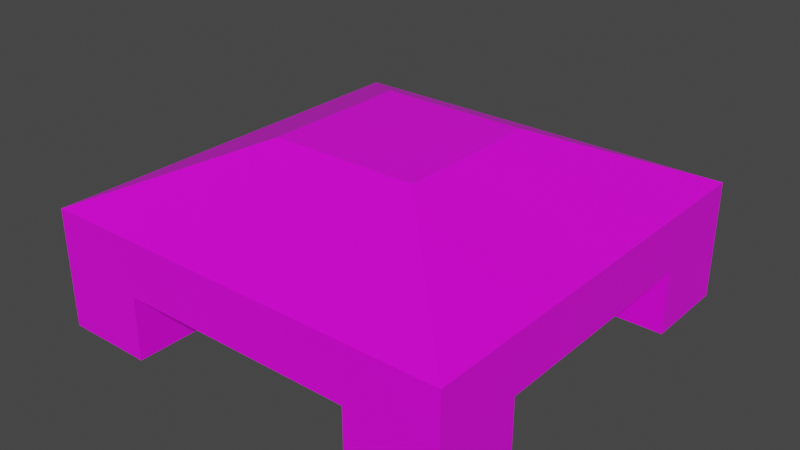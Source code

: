 # Source: station.blend  (saved by Blender 3.2.14; exported with 4.5.12 LTS)
import bpy
from mathutils import Matrix  # noqa: F401  (used for matrix-valued properties, if any)

bpy.ops.wm.read_factory_settings(use_empty=True)
scene = bpy.context.scene
scene.name = 'Scene'

# ---- collections
col_collection = bpy.data.collections.new('Collection'); scene.collection.children.link(col_collection)

# ---- images (referenced by path relative to the original .blend; pixels are not part of the script)
import os
ASSET_DIR = os.environ.get("B2B_ASSET_DIR", "")  # directory of the original .blend (textures are referenced by path, not embedded)
HERE = os.path.dirname(os.path.abspath(__file__))  # packed textures are extracted next to this script under _unpacked/

def load_image(name, relpath, width, height, colorspace="sRGB"):
    """Load a texture the original file referenced (path relative to the .blend, or extracted next to this script)."""
    p = next((c for c in (os.path.join(HERE, relpath), os.path.join(ASSET_DIR, relpath)) if relpath and os.path.exists(c)), "")
    if p:
        img = bpy.data.images.load(p, check_existing=True)
        img.name = name
    else:  # same state as the original file: an image datablock whose file is absent (Cycles renders it pink)
        img = bpy.data.images.new(name, width, height)
        img.source = "FILE"
        img.filepath = "//" + (relpath or name)
    img.colorspace_settings.name = colorspace
    return img
img_station_png = load_image('station.png', 'station.png', 1024, 1024, 'sRGB')

# ---- materials (node trees are filled in below, after node groups)
mat_station = bpy.data.materials.new('Station')
mat_station.alpha_threshold = 0.0
mat_station.use_transparent_shadow = False
mat_station.line_color = (0.0, 0.0, 0.0, 1.0)

# ---- material node trees
mat_station.use_nodes = True; mat_station.node_tree.nodes.clear()
_N = mat_station.node_tree.nodes; _L = mat_station.node_tree.links
n0 = _N.new('ShaderNodeOutputMaterial'); n0.name = 'Material Output'; n0.location = (300, 300)
n1 = _N.new('ShaderNodeBsdfPrincipled'); n1.name = 'Principled BSDF'; n1.location = (10, 300)
n1.distribution = 'GGX'
n1.subsurface_method = 'RANDOM_WALK_SKIN'
n1.inputs[2].default_value = 0.4
n1.inputs[3].default_value = 1.45
n1.inputs[27].default_value = (0.0, 0.0, 0.0, 1.0)
n1.inputs[28].default_value = 1.0
n2 = _N.new('ShaderNodeTexImage'); n2.name = 'Image Texture'; n2.location = (-280, 275)
n2.image = img_station_png
_L.new(n1.outputs[0], n0.inputs[0])
_L.new(n2.outputs[0], n1.inputs[0])
n0.is_active_output = True

# ---- world
world_world = bpy.data.worlds.new('World'); scene.world = world_world
world_world.use_nodes = True; world_world.node_tree.nodes.clear()
_N = world_world.node_tree.nodes; _L = world_world.node_tree.links
n0 = _N.new('ShaderNodeOutputWorld'); n0.name = 'World Output'; n0.location = (300, 300)
n1 = _N.new('ShaderNodeBackground'); n1.name = 'Background'; n1.location = (10, 300)
n1.inputs[0].default_value = (0.05088, 0.05088, 0.05088, 1.0)
_L.new(n1.outputs[0], n0.inputs[0])
n0.is_active_output = True
world_world.color = (0.05088, 0.05088, 0.05088)
world_world.use_sun_shadow = False
world_world.sun_shadow_jitter_overblur = 0.0

# ---- meshes
me_cube = bpy.data.meshes.new('Cube')
me_cube.from_pydata([(0.8, 0.8, 1.782), (0.8, 0.8, 0.1825), (0.8, -0.8, 1.782), (0.8, -0.8, 0.1825), (-0.8, 0.8, 1.782), (-0.8, 0.8, 0.1825), (-0.8, -0.8, 1.782), (-0.8, -0.8, 0.1825), (0.2855, -0.2855, 2.582), (-0.2855, -0.2855, 2.582), (0.2855, 0.2855, 2.582), (-0.2855, 0.2855, 2.582), (0.4571, -0.8, 1.039), (-0.4571, -0.8, 1.039), (-0.4571, -0.8, 0.1825), (0.4571, -0.8, 0.1825), (-0.4571, 0.8, 0.1825), (0.4571, 0.8, 0.1825), (-0.4571, 0.8, 1.039), (0.4571, 0.8, 1.039), (-0.8, -0.4571, 1.039), (-0.8, -0.4571, 0.1825), (-0.8, 0.4571, 1.039), (-0.8, 0.4571, 0.1825), (0.8, -0.4571, 0.1825), (0.8, 0.4571, 0.1825), (0.4571, -0.4571, 0.1825), (0.4571, 0.4571, 0.1825), (-0.4571, -0.4571, 0.1825), (-0.4571, 0.4571, 0.1825), (0.8, 0.4571, 1.039), (0.8, -0.4571, 1.039), (-0.4571, -0.4571, 1.039), (-0.4571, 0.4571, 1.039), (0.4571, 0.4571, 1.039), (0.4571, -0.4571, 1.039)], [], [(4, 6, 9, 11), (15, 3, 2, 6, 7, 14, 13, 12), (7, 6, 4, 5, 23, 22, 20, 21), (3, 15, 26, 24), (27, 17, 1, 25), (23, 5, 16, 29), (14, 7, 21, 28), (1, 0, 2, 3, 24, 31, 30, 25), (16, 5, 4, 0, 1, 17, 19, 18), (10, 11, 9, 8), (2, 0, 10, 8), (0, 4, 11, 10), (6, 2, 8, 9), (13, 14, 28, 32), (16, 18, 33, 29), (19, 17, 27, 34), (15, 12, 35, 26), (33, 18, 19, 34), (12, 13, 32, 35), (21, 20, 31, 24, 26, 35, 32, 28), (25, 30, 22, 23, 29, 33, 34, 27), (31, 20, 22, 30)])
_uv = me_cube.uv_layers.new(name='UVMap')
_uv.uv.foreach_set('vector', [0.344, 0.8214, 0.6702, 0.8214, 0.5653, 1.0, 0.4489, 1.0, 0.9265, -1.192e-07, 0.9964, -1.192e-07, 0.9964, 0.3214, 0.6702, 0.3214, 0.6702, 0.0, 0.7401, 0.0, 0.7401, 0.172, 0.9265, 0.172, 0.6702, 0.5, 0.6702, 0.8214, 0.344, 0.8214, 0.344, 0.5, 0.4139, 0.5, 0.4139, 0.672, 0.6003, 0.672, 0.6003, 0.5, 0.2742, 0.1039, 0.3441, 0.1039, 0.3441, 0.1738, 0.2742, 0.1738, 0.1398, 0.1272, 0.0699, 0.1272, 0.0699, 0.05731, 0.1398, 0.05731, 0.414, 0.1039, 0.414, 0.1738, 0.3441, 0.1738, 0.3441, 0.1039, 0.2742, 0.1039, 0.2742, 0.1738, 0.2043, 0.1738, 0.2043, 0.1039, 0.9964, 0.5, 0.9964, 0.8214, 0.6702, 0.8214, 0.6702, 0.5, 0.7401, 0.5, 0.7401, 0.672, 0.9265, 0.672, 0.9265, 0.5, 0.2741, 0.5, 0.344, 0.5, 0.344, 0.8214, 0.01782, 0.8214, 0.01782, 0.5, 0.08771, 0.5, 0.08771, 0.672, 0.2741, 0.672, 0.6702, 0.1738, 0.5538, 0.1738, 0.5538, 0.05741, 0.6702, 0.05741, 0.6702, 0.8214, 0.9964, 0.8214, 0.8915, 1.0, 0.7751, 1.0, 0.01782, 0.8214, 0.344, 0.8214, 0.2391, 1.0, 0.1227, 1.0, 0.6702, 0.3214, 0.9964, 0.3214, 0.8915, 0.5, 0.7751, 0.5, 0.4839, 0.001807, 0.4839, 0.1738, 0.414, 0.1738, 0.414, 0.001807, -5.96e-08, 0.328, -5.96e-08, 0.156, 0.0699, 0.156, 0.0699, 0.328, 0.5538, 0.001807, 0.5538, 0.1738, 0.4839, 0.1738, 0.4839, 0.001807, 0.0, 0.5, -5.96e-08, 0.328, 0.0699, 0.328, 0.0699, 0.5, 0.1398, 0.3136, 0.0699, 0.3136, 0.0699, 0.1272, 0.1398, 0.1272, 0.1398, 0.3136, 0.1398, 0.5, 0.0699, 0.5, 0.0699, 0.3136, 0.1398, 0.1738, 0.3118, 0.1738, 0.3118, 0.5, 0.1398, 0.5, 0.1398, 0.4301, 0.3118, 0.4301, 0.3118, 0.2437, 0.1398, 0.2437, 0.3118, 0.1738, 0.4838, 0.1738, 0.4838, 0.5, 0.3118, 0.5, 0.3118, 0.4301, 0.4838, 0.4301, 0.4838, 0.2437, 0.3118, 0.2437, 0.6702, 0.1738, 0.6702, 0.5, 0.4838, 0.5, 0.4838, 0.1738])
me_cube.materials.append(mat_station)
me_cube.use_mirror_vertex_groups = False
me_cube.update()

# ---- objects
ob_cube = bpy.data.objects.new('Cube', me_cube)

# ---- transforms, parenting, visibility, modifiers, constraints
ob_cube.location = (0.0, 0.0, 0.0)
ob_cube.scale = (0.35, 0.35, 0.1)
ob_cube.lock_rotations_4d = False
ob_cube.empty_display_type = 'ARROWS'
ob_cube.lineart.crease_threshold = 0.0

# ---- collection membership
col_collection.objects.link(ob_cube)

# ---- scene / render settings (as saved in the file)
scene.frame_start = 1; scene.frame_end = 250; scene.frame_set(1)
scene.render.engine = 'BLENDER_EEVEE_NEXT'
scene.cycles.sampling_pattern = 'TABULATED_SOBOL'
scene.cycles.use_light_tree = False
scene.view_settings.view_transform = 'Filmic'
bpy.context.view_layer.update()

# ---- added for rendering (the .blend has no active camera and no usable light): camera, sun
cam_auto = bpy.data.cameras.new('AutoCamera')
cam_auto.lens = 50.0
cam_auto.sensor_width = 36.0
cam_auto.clip_end = 1000.0
ob_auto_camera = bpy.data.objects.new('AutoCamera', cam_auto)
scene.collection.objects.link(ob_auto_camera)
ob_auto_camera.location = (0.765648, -0.918777, 0.750764)
ob_auto_camera.rotation_euler = (1.09748, -7.21219e-08, 0.694738)
scene.camera = ob_auto_camera
light_auto_sun = bpy.data.lights.new('AutoSun', 'SUN')
light_auto_sun.energy = 3.0
light_auto_sun.angle = 0.0523599
ob_auto_sun = bpy.data.objects.new('AutoSun', light_auto_sun)
scene.collection.objects.link(ob_auto_sun)
ob_auto_sun.rotation_euler = (0.872665, 0.174533, 0.523599)
bpy.context.view_layer.update()
